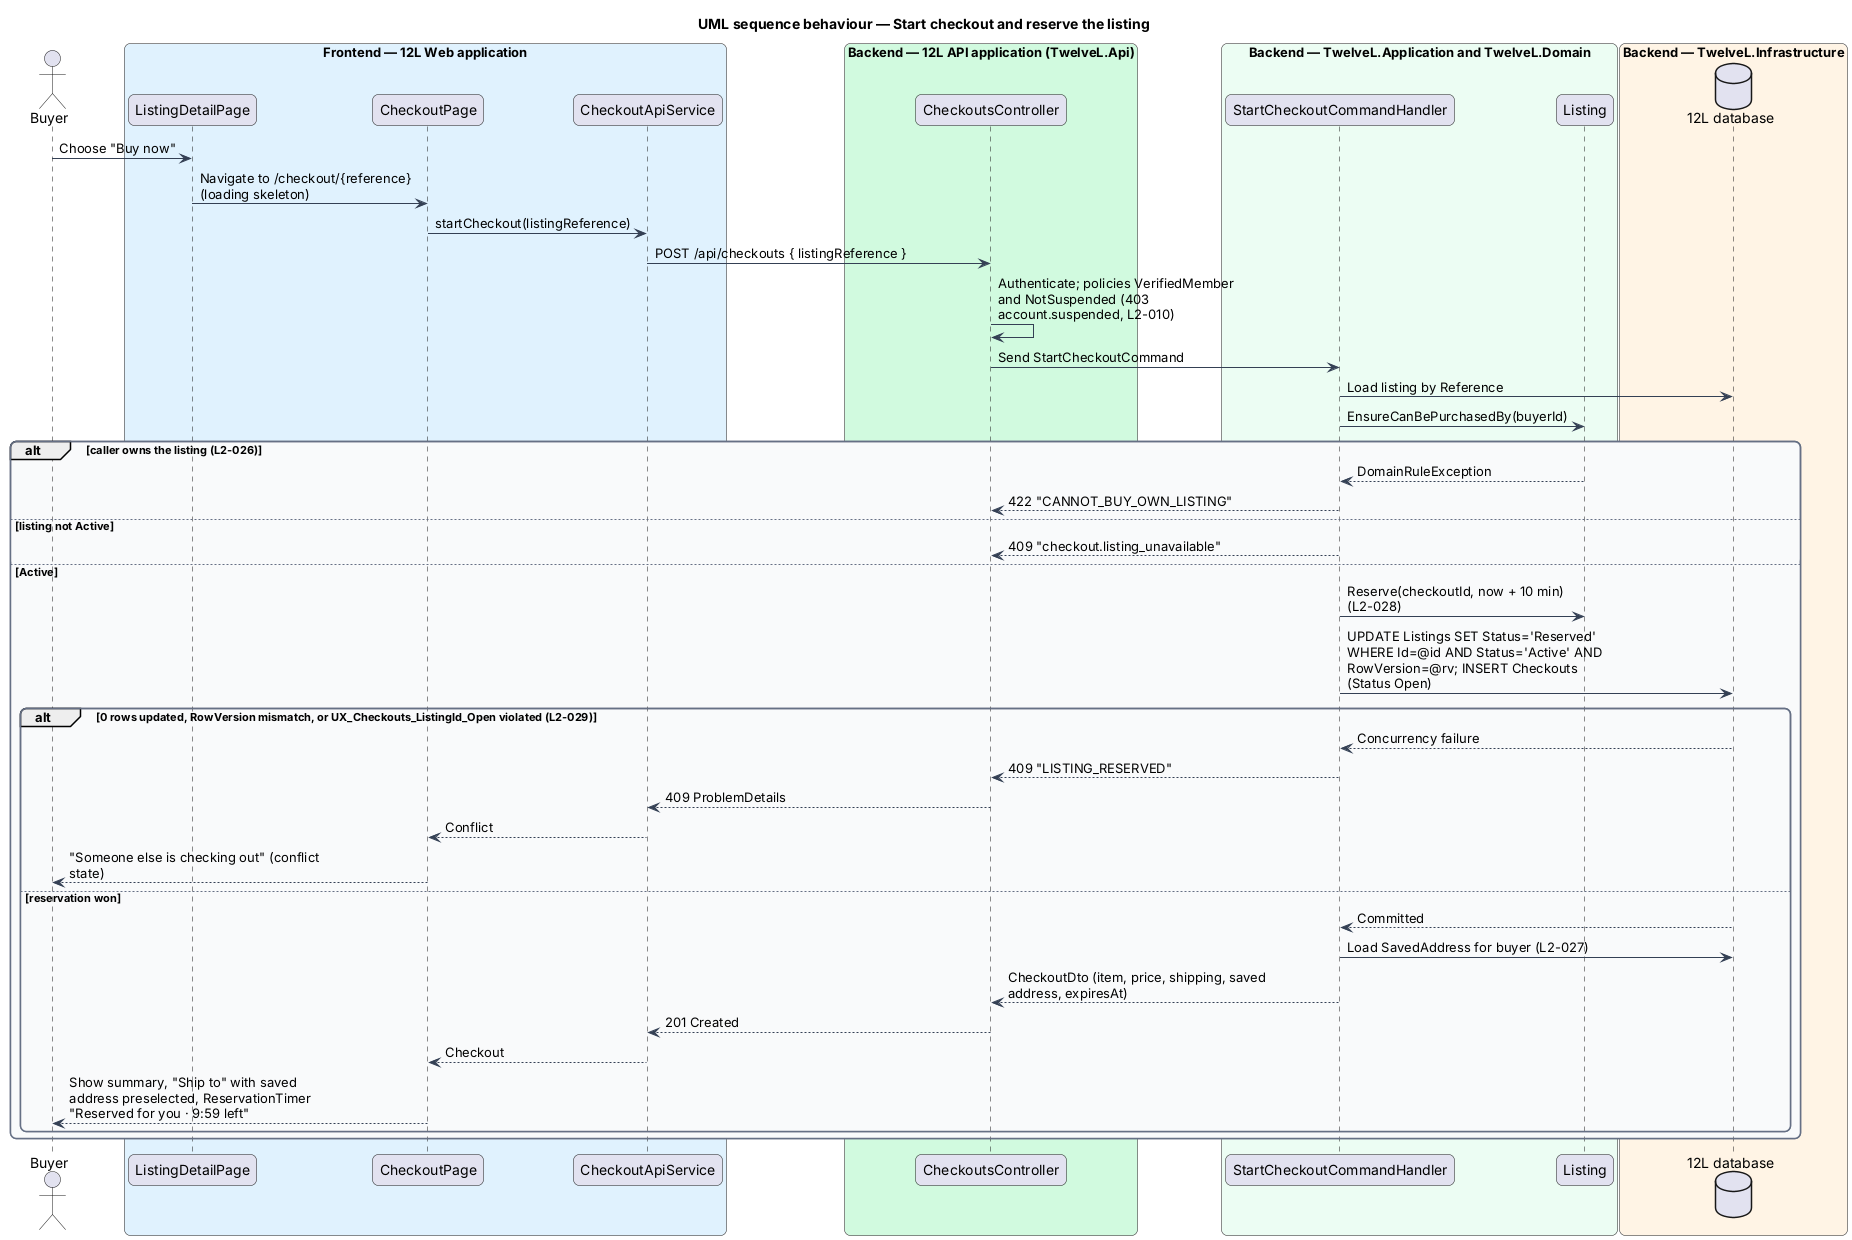

The diagram above was rendered by PlantUML. Its source (embedded in the PNG):
@startuml
title UML sequence behaviour — Start checkout and reserve the listing
skinparam backgroundColor #FFFFFF
skinparam shadowing false
skinparam roundcorner 12
skinparam defaultFontName Arial
skinparam ArrowColor #344054
skinparam rectangle {
  BorderColor #344054
  FontColor #101828
}
skinparam package {
  BorderColor #667085
  FontColor #101828
  BackgroundColor #F9FAFB
}
skinparam sequenceMessageAlign left
skinparam maxMessageSize 260
actor "Buyer" as actor
box "Frontend — 12L Web application" #E0F2FE
  participant "ListingDetailPage" as ld
  participant "CheckoutPage" as page
  participant "CheckoutApiService" as client
end box
box "Backend — 12L API application (TwelveL.Api)" #D1FADF
  participant "CheckoutsController" as ctrl
end box
box "Backend — TwelveL.Application and TwelveL.Domain" #ECFDF3
  participant "StartCheckoutCommandHandler" as h
  participant "Listing" as listing
end box
box "Backend — TwelveL.Infrastructure" #FFF4E5
  database "12L database" as db
end box
actor -> ld : Choose "Buy now"
ld -> page : Navigate to /checkout/{reference} (loading skeleton)
page -> client : startCheckout(listingReference)
client -> ctrl : POST /api/checkouts { listingReference }
ctrl -> ctrl : Authenticate; policies VerifiedMember and NotSuspended (403 account.suspended, L2-010)
ctrl -> h : Send StartCheckoutCommand
h -> db : Load listing by Reference
h -> listing : EnsureCanBePurchasedBy(buyerId)
alt caller owns the listing (L2-026)
  listing --> h : DomainRuleException
  h --> ctrl : 422 "CANNOT_BUY_OWN_LISTING"
else listing not Active
  h --> ctrl : 409 "checkout.listing_unavailable"
else Active
  h -> listing : Reserve(checkoutId, now + 10 min) (L2-028)
  h -> db : UPDATE Listings SET Status='Reserved' WHERE Id=@id AND Status='Active' AND RowVersion=@rv; INSERT Checkouts (Status Open)
  alt 0 rows updated, RowVersion mismatch, or UX_Checkouts_ListingId_Open violated (L2-029)
    db --> h : Concurrency failure
    h --> ctrl : 409 "LISTING_RESERVED"
    ctrl --> client : 409 ProblemDetails
    client --> page : Conflict
    page --> actor : "Someone else is checking out" (conflict state)
  else reservation won
    db --> h : Committed
    h -> db : Load SavedAddress for buyer (L2-027)
    h --> ctrl : CheckoutDto (item, price, shipping, saved address, expiresAt)
    ctrl --> client : 201 Created
    client --> page : Checkout
    page --> actor : Show summary, "Ship to" with saved address preselected, ReservationTimer "Reserved for you · 9:59 left"
  end
end
@enduml